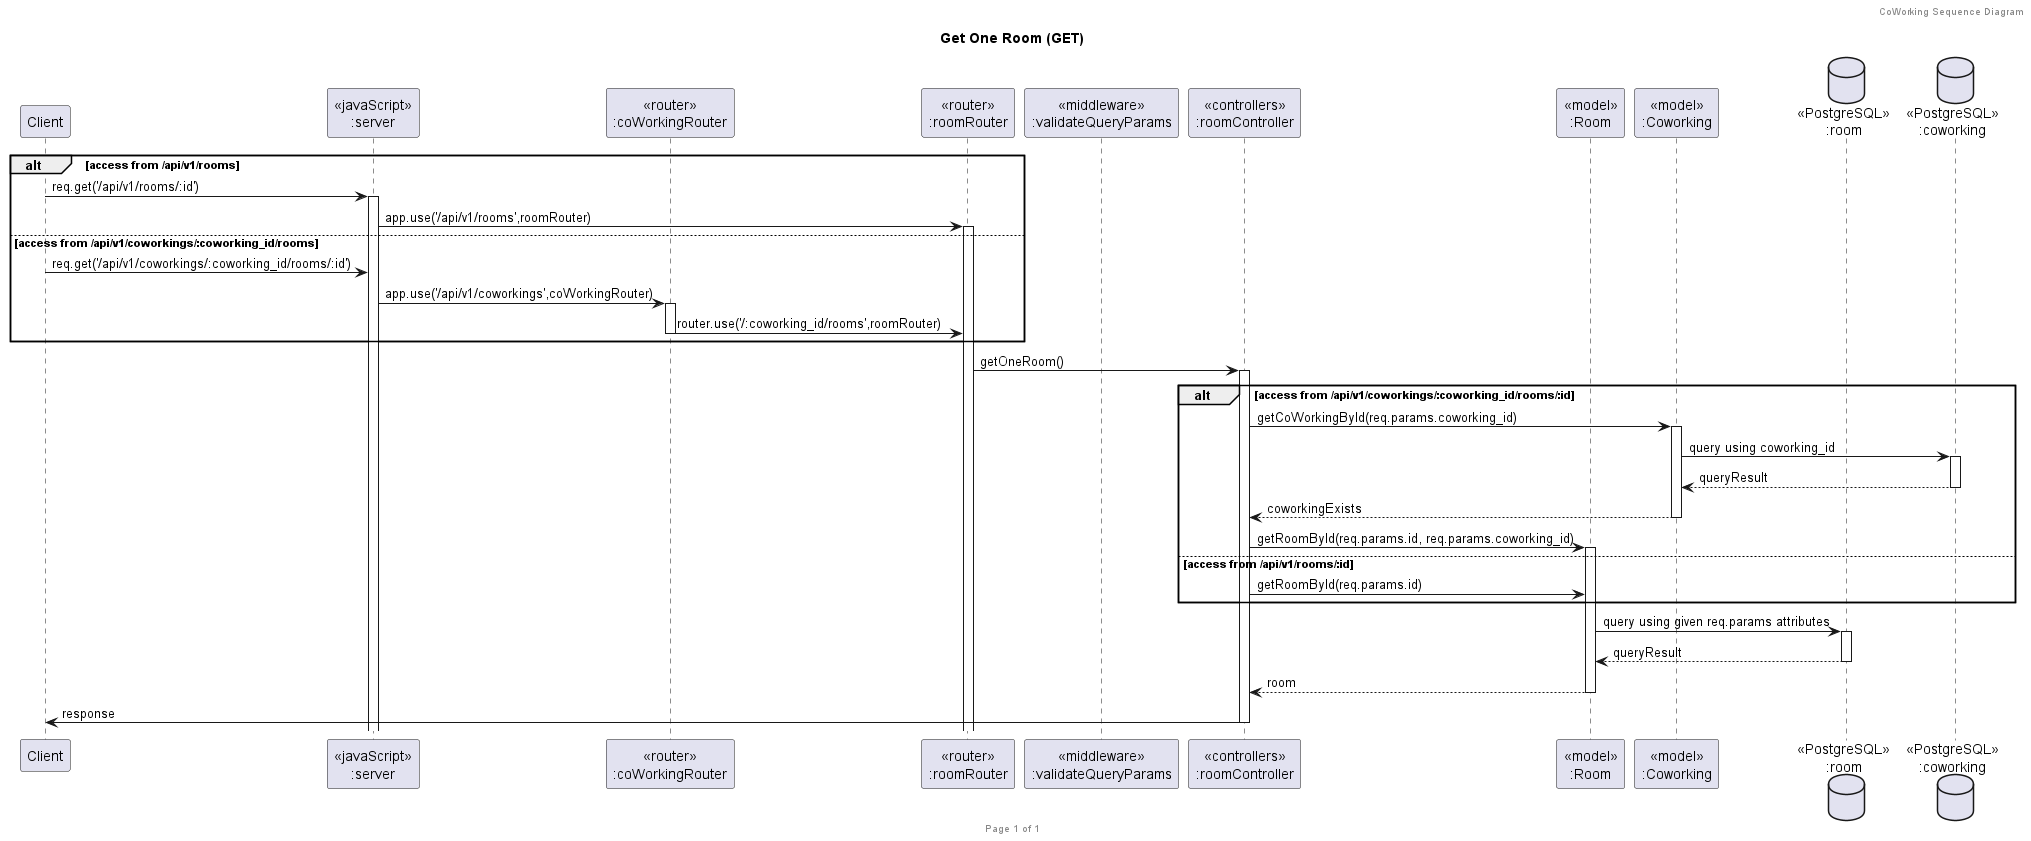

The diagram above was rendered by PlantUML. Its source (embedded in the PNG):
@startuml Get One Room (GET)

header CoWorking Sequence Diagram
footer Page %page% of %lastpage%
title "Get One Room (GET)"

participant "Client" as client
participant "<<javaScript>>\n:server" as server
participant "<<router>>\n:coWorkingRouter" as coWorkingRouter
participant "<<router>>\n:roomRouter" as roomRouter
participant "<<middleware>>\n:validateQueryParams" as middleware
participant "<<controllers>>\n:roomController" as roomController
participant "<<model>>\n:Room" as roomModel
participant "<<model>>\n:Coworking" as coWorkingModel
database "<<PostgreSQL>>\n:room" as roomDatabase
database "<<PostgreSQL>>\n:coworking" as coWorkingDatabase

alt access from /api/v1/rooms
client->server ++:req.get('/api/v1/rooms/:id')
server->roomRouter ++:app.use('/api/v1/rooms',roomRouter)
else access from /api/v1/coworkings/:coworking_id/rooms
client->server :req.get('/api/v1/coworkings/:coworking_id/rooms/:id')
server->coWorkingRouter ++:app.use('/api/v1/coworkings',coWorkingRouter)
coWorkingRouter->roomRouter --: router.use('/:coworking_id/rooms',roomRouter)
end

roomRouter -> roomController ++:getOneRoom()
alt access from /api/v1/coworkings/:coworking_id/rooms/:id
    roomController -> coWorkingModel ++: getCoWorkingById(req.params.coworking_id)
    coWorkingModel -> coWorkingDatabase ++: query using coworking_id
    coWorkingDatabase --> coWorkingModel --: queryResult
    coWorkingModel --> roomController --: coworkingExists 
    roomController -> roomModel ++: getRoomById(req.params.id, req.params.coworking_id)
else access from /api/v1/rooms/:id
    roomController -> roomModel : getRoomById(req.params.id)
end
roomModel -> roomDatabase ++: query using given req.params attributes
roomDatabase --> roomModel --: queryResult
roomModel --> roomController --: room
roomController -> client --: response
@enduml